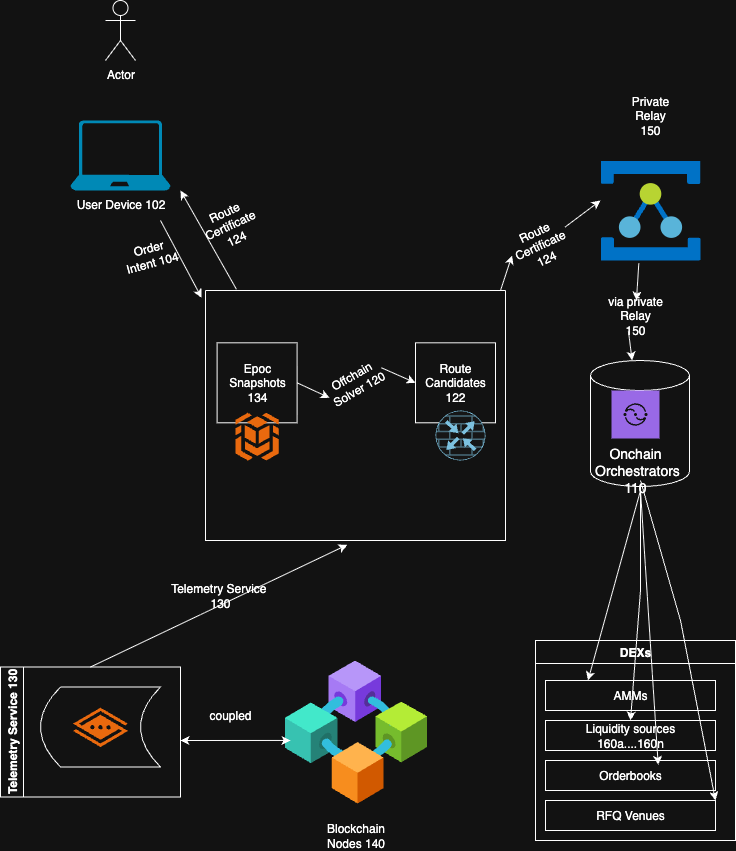

The diagram above was exported from draw.io. Its source (the exported page's mxGraphModel, read from the mxfile embedded in the PNG):
<mxGraphModel dx="1645" dy="1099" grid="1" gridSize="10" guides="1" tooltips="1" connect="1" arrows="1" fold="1" page="1" pageScale="1" pageWidth="850" pageHeight="1100" math="0" shadow="0">
  <root>
    <mxCell id="0" />
    <mxCell id="1" parent="0" />
    <mxCell id="CHIM27y06WXxc17JIMbP-1" value="Actor" style="shape=umlActor;verticalLabelPosition=bottom;verticalAlign=top;html=1;outlineConnect=0;" vertex="1" parent="1">
      <mxGeometry x="145" y="80" width="30" height="60" as="geometry" />
    </mxCell>
    <mxCell id="CHIM27y06WXxc17JIMbP-2" value="User Device 102&lt;div&gt;&lt;br&gt;&lt;/div&gt;" style="verticalLabelPosition=bottom;html=1;verticalAlign=top;align=center;strokeColor=none;fillColor=#00BEF2;shape=mxgraph.azure.laptop;pointerEvents=1;" vertex="1" parent="1">
      <mxGeometry x="110" y="200" width="100" height="70" as="geometry" />
    </mxCell>
    <mxCell id="CHIM27y06WXxc17JIMbP-9" value="" style="swimlane;startSize=0;" vertex="1" parent="1">
      <mxGeometry x="245" y="370" width="300" height="250" as="geometry" />
    </mxCell>
    <mxCell id="CHIM27y06WXxc17JIMbP-14" value="Epoc Snapshots&lt;div&gt;134&lt;/div&gt;" style="whiteSpace=wrap;html=1;aspect=fixed;" vertex="1" parent="CHIM27y06WXxc17JIMbP-9">
      <mxGeometry x="11.600000000000023" y="52.3" width="80" height="80" as="geometry" />
    </mxCell>
    <mxCell id="CHIM27y06WXxc17JIMbP-10" value="" style="points=[];aspect=fixed;html=1;align=center;shadow=0;dashed=0;fillColor=#FF6A00;strokeColor=none;shape=mxgraph.alibaba_cloud.ehpc_elastic_high_performance_computing;" vertex="1" parent="CHIM27y06WXxc17JIMbP-9">
      <mxGeometry x="30" y="122.3" width="43.199999999999996" height="47.7" as="geometry" />
    </mxCell>
    <mxCell id="CHIM27y06WXxc17JIMbP-16" value="Route Candidates&lt;div&gt;&lt;div&gt;122&lt;/div&gt;&lt;/div&gt;" style="whiteSpace=wrap;html=1;aspect=fixed;" vertex="1" parent="CHIM27y06WXxc17JIMbP-9">
      <mxGeometry x="210" y="52.30000000000001" width="80" height="80" as="geometry" />
    </mxCell>
    <mxCell id="CHIM27y06WXxc17JIMbP-15" value="" style="sketch=0;points=[[0.5,0,0],[1,0.5,0],[0.5,1,0],[0,0.5,0],[0.145,0.145,0],[0.8555,0.145,0],[0.855,0.8555,0],[0.145,0.855,0]];verticalLabelPosition=bottom;html=1;verticalAlign=top;aspect=fixed;align=center;pointerEvents=1;shape=mxgraph.cisco19.rect;prIcon=router_with_firewall;fillColor=#FAFAFA;strokeColor=#005073;" vertex="1" parent="CHIM27y06WXxc17JIMbP-9">
      <mxGeometry x="230" y="120" width="50" height="50" as="geometry" />
    </mxCell>
    <mxCell id="CHIM27y06WXxc17JIMbP-19" value="" style="endArrow=classic;html=1;rounded=0;exitX=1;exitY=0.5;exitDx=0;exitDy=0;entryX=0;entryY=0.5;entryDx=0;entryDy=0;" edge="1" parent="CHIM27y06WXxc17JIMbP-9" source="CHIM27y06WXxc17JIMbP-18" target="CHIM27y06WXxc17JIMbP-16">
      <mxGeometry width="50" height="50" relative="1" as="geometry">
        <mxPoint x="362" y="412" as="sourcePoint" />
        <mxPoint x="480" y="412" as="targetPoint" />
      </mxGeometry>
    </mxCell>
    <mxCell id="CHIM27y06WXxc17JIMbP-21" value="" style="endArrow=classic;html=1;rounded=0;exitX=1;exitY=0.5;exitDx=0;exitDy=0;entryX=0;entryY=0.5;entryDx=0;entryDy=0;" edge="1" parent="CHIM27y06WXxc17JIMbP-9" source="CHIM27y06WXxc17JIMbP-14" target="CHIM27y06WXxc17JIMbP-18">
      <mxGeometry width="50" height="50" relative="1" as="geometry">
        <mxPoint x="362" y="412" as="sourcePoint" />
        <mxPoint x="480" y="412" as="targetPoint" />
      </mxGeometry>
    </mxCell>
    <mxCell id="CHIM27y06WXxc17JIMbP-18" value="Offchain Solver 120" style="text;strokeColor=none;align=center;fillColor=none;html=1;verticalAlign=middle;whiteSpace=wrap;rounded=0;rotation=-30;" vertex="1" parent="CHIM27y06WXxc17JIMbP-9">
      <mxGeometry x="120" y="77.3" width="60" height="30" as="geometry" />
    </mxCell>
    <mxCell id="CHIM27y06WXxc17JIMbP-22" value="" style="endArrow=classic;html=1;rounded=0;entryX=-0.013;entryY=0.029;entryDx=0;entryDy=0;entryPerimeter=0;" edge="1" parent="1" target="CHIM27y06WXxc17JIMbP-9">
      <mxGeometry width="50" height="50" relative="1" as="geometry">
        <mxPoint x="200" y="300" as="sourcePoint" />
        <mxPoint x="250" y="250" as="targetPoint" />
      </mxGeometry>
    </mxCell>
    <mxCell id="CHIM27y06WXxc17JIMbP-23" value="" style="endArrow=classic;html=1;rounded=0;exitX=0.103;exitY=-0.005;exitDx=0;exitDy=0;exitPerimeter=0;" edge="1" parent="1" source="CHIM27y06WXxc17JIMbP-9">
      <mxGeometry width="50" height="50" relative="1" as="geometry">
        <mxPoint x="300" y="270" as="sourcePoint" />
        <mxPoint x="220" y="270" as="targetPoint" />
      </mxGeometry>
    </mxCell>
    <mxCell id="CHIM27y06WXxc17JIMbP-24" value="Route Certificate&lt;div&gt;124&lt;/div&gt;" style="text;strokeColor=none;align=center;fillColor=none;html=1;verticalAlign=middle;whiteSpace=wrap;rounded=0;rotation=-25;" vertex="1" parent="1">
      <mxGeometry x="240" y="290" width="60" height="30" as="geometry" />
    </mxCell>
    <mxCell id="CHIM27y06WXxc17JIMbP-25" value="Order Intent 104" style="text;strokeColor=none;align=center;fillColor=none;html=1;verticalAlign=middle;whiteSpace=wrap;rounded=0;rotation=-15;" vertex="1" parent="1">
      <mxGeometry x="160" y="320" width="60" height="30" as="geometry" />
    </mxCell>
    <mxCell id="CHIM27y06WXxc17JIMbP-26" value="" style="image;sketch=0;aspect=fixed;html=1;points=[];align=center;fontSize=12;image=img/lib/mscae/Service_Bus_Relay.svg;" vertex="1" parent="1">
      <mxGeometry x="640" y="240" width="100" height="100" as="geometry" />
    </mxCell>
    <mxCell id="CHIM27y06WXxc17JIMbP-27" value="&lt;div&gt;Private Relay&lt;/div&gt;&lt;div&gt;150&lt;/div&gt;" style="text;strokeColor=none;align=center;fillColor=none;html=1;verticalAlign=middle;whiteSpace=wrap;rounded=0;rotation=0;" vertex="1" parent="1">
      <mxGeometry x="659.99850753721" y="180.00316465777075" width="60" height="30" as="geometry" />
    </mxCell>
    <mxCell id="CHIM27y06WXxc17JIMbP-28" value="" style="endArrow=classic;html=1;rounded=0;entryX=0;entryY=0.4;entryDx=0;entryDy=0;entryPerimeter=0;" edge="1" parent="1" source="CHIM27y06WXxc17JIMbP-29" target="CHIM27y06WXxc17JIMbP-26">
      <mxGeometry width="50" height="50" relative="1" as="geometry">
        <mxPoint x="540" y="370" as="sourcePoint" />
        <mxPoint x="590" y="320" as="targetPoint" />
      </mxGeometry>
    </mxCell>
    <mxCell id="CHIM27y06WXxc17JIMbP-30" value="" style="endArrow=classic;html=1;rounded=0;entryX=0;entryY=0.4;entryDx=0;entryDy=0;entryPerimeter=0;" edge="1" parent="1" target="CHIM27y06WXxc17JIMbP-29">
      <mxGeometry width="50" height="50" relative="1" as="geometry">
        <mxPoint x="540" y="370" as="sourcePoint" />
        <mxPoint x="640" y="280" as="targetPoint" />
      </mxGeometry>
    </mxCell>
    <mxCell id="CHIM27y06WXxc17JIMbP-29" value="Route Certificate&lt;div&gt;124&lt;/div&gt;" style="text;strokeColor=none;align=center;fillColor=none;html=1;verticalAlign=middle;whiteSpace=wrap;rounded=0;rotation=-25;" vertex="1" parent="1">
      <mxGeometry x="549.99850753721" y="310.00316465777075" width="60" height="30" as="geometry" />
    </mxCell>
    <mxCell id="CHIM27y06WXxc17JIMbP-42" value="" style="shape=cylinder3;whiteSpace=wrap;html=1;boundedLbl=1;backgroundOutline=1;size=15;" vertex="1" parent="1">
      <mxGeometry x="630" y="440" width="99" height="126" as="geometry" />
    </mxCell>
    <mxCell id="CHIM27y06WXxc17JIMbP-39" value="Onchain&#10; Orchestrators&#10;110" style="shape=rect;fillColor=#A56EFF;aspect=fixed;resizable=0;labelPosition=center;verticalLabelPosition=bottom;align=center;verticalAlign=top;strokeColor=none;fontSize=14;" vertex="1" parent="1">
      <mxGeometry x="651" y="470" width="48" height="48" as="geometry" />
    </mxCell>
    <mxCell id="CHIM27y06WXxc17JIMbP-40" value="" style="fillColor=#ffffff;strokeColor=none;dashed=0;outlineConnect=0;html=1;labelPosition=center;verticalLabelPosition=bottom;verticalAlign=top;part=1;movable=0;resizable=0;rotatable=0;shape=mxgraph.ibm_cloud.ibm-watsonx--orchestrate" vertex="1" parent="CHIM27y06WXxc17JIMbP-39">
      <mxGeometry width="24" height="24" relative="1" as="geometry">
        <mxPoint x="12" y="12" as="offset" />
      </mxGeometry>
    </mxCell>
    <mxCell id="CHIM27y06WXxc17JIMbP-43" value="" style="endArrow=classic;html=1;rounded=0;exitX=0.383;exitY=1.03;exitDx=0;exitDy=0;exitPerimeter=0;" edge="1" parent="1" source="CHIM27y06WXxc17JIMbP-44" target="CHIM27y06WXxc17JIMbP-42">
      <mxGeometry width="50" height="50" relative="1" as="geometry">
        <mxPoint x="150" y="590" as="sourcePoint" />
        <mxPoint x="200" y="540" as="targetPoint" />
      </mxGeometry>
    </mxCell>
    <mxCell id="CHIM27y06WXxc17JIMbP-45" value="" style="endArrow=classic;html=1;rounded=0;exitX=0.383;exitY=1.03;exitDx=0;exitDy=0;exitPerimeter=0;" edge="1" parent="1" source="CHIM27y06WXxc17JIMbP-26" target="CHIM27y06WXxc17JIMbP-44">
      <mxGeometry width="50" height="50" relative="1" as="geometry">
        <mxPoint x="678" y="343" as="sourcePoint" />
        <mxPoint x="679" y="440" as="targetPoint" />
      </mxGeometry>
    </mxCell>
    <mxCell id="CHIM27y06WXxc17JIMbP-44" value="via private Relay&lt;div&gt;150&lt;/div&gt;" style="text;strokeColor=none;align=center;fillColor=none;html=1;verticalAlign=middle;whiteSpace=wrap;rounded=0;rotation=0;" vertex="1" parent="1">
      <mxGeometry x="644.99850753721" y="380.00316465777075" width="60" height="30" as="geometry" />
    </mxCell>
    <mxCell id="CHIM27y06WXxc17JIMbP-46" value="DEXs" style="swimlane;whiteSpace=wrap;html=1;" vertex="1" parent="1">
      <mxGeometry x="575" y="720" width="200" height="200" as="geometry" />
    </mxCell>
    <mxCell id="CHIM27y06WXxc17JIMbP-47" value="AMMs" style="rounded=0;whiteSpace=wrap;html=1;" vertex="1" parent="CHIM27y06WXxc17JIMbP-46">
      <mxGeometry x="10" y="40" width="170" height="30" as="geometry" />
    </mxCell>
    <mxCell id="CHIM27y06WXxc17JIMbP-52" value="Liquidity sources&lt;div&gt;160a....160n&lt;/div&gt;" style="rounded=0;whiteSpace=wrap;html=1;" vertex="1" parent="CHIM27y06WXxc17JIMbP-46">
      <mxGeometry x="10" y="80" width="170" height="30" as="geometry" />
    </mxCell>
    <mxCell id="CHIM27y06WXxc17JIMbP-53" value="Orderbooks" style="rounded=0;whiteSpace=wrap;html=1;" vertex="1" parent="CHIM27y06WXxc17JIMbP-46">
      <mxGeometry x="10" y="120" width="170" height="30" as="geometry" />
    </mxCell>
    <mxCell id="CHIM27y06WXxc17JIMbP-54" value="RFQ Venues" style="rounded=0;whiteSpace=wrap;html=1;" vertex="1" parent="CHIM27y06WXxc17JIMbP-46">
      <mxGeometry x="10" y="160" width="170" height="30" as="geometry" />
    </mxCell>
    <mxCell id="CHIM27y06WXxc17JIMbP-58" value="" style="endArrow=classic;html=1;rounded=0;entryX=1;entryY=0;entryDx=0;entryDy=0;" edge="1" parent="CHIM27y06WXxc17JIMbP-46" target="CHIM27y06WXxc17JIMbP-54">
      <mxGeometry width="50" height="50" relative="1" as="geometry">
        <mxPoint x="105" y="-160" as="sourcePoint" />
        <mxPoint x="125" y="80" as="targetPoint" />
        <Array as="points">
          <mxPoint x="145" y="-20" />
        </Array>
      </mxGeometry>
    </mxCell>
    <mxCell id="CHIM27y06WXxc17JIMbP-55" value="" style="endArrow=classic;html=1;rounded=0;entryX=0.25;entryY=0;entryDx=0;entryDy=0;" edge="1" parent="1" target="CHIM27y06WXxc17JIMbP-47">
      <mxGeometry width="50" height="50" relative="1" as="geometry">
        <mxPoint x="680" y="570" as="sourcePoint" />
        <mxPoint x="580" y="610" as="targetPoint" />
      </mxGeometry>
    </mxCell>
    <mxCell id="CHIM27y06WXxc17JIMbP-56" value="" style="endArrow=classic;html=1;rounded=0;entryX=0.5;entryY=0;entryDx=0;entryDy=0;" edge="1" parent="1" target="CHIM27y06WXxc17JIMbP-52">
      <mxGeometry width="50" height="50" relative="1" as="geometry">
        <mxPoint x="680" y="566" as="sourcePoint" />
        <mxPoint x="640" y="756" as="targetPoint" />
        <Array as="points">
          <mxPoint x="680" y="670" />
        </Array>
      </mxGeometry>
    </mxCell>
    <mxCell id="CHIM27y06WXxc17JIMbP-57" value="" style="endArrow=classic;html=1;rounded=0;entryX=0.663;entryY=0.144;entryDx=0;entryDy=0;entryPerimeter=0;" edge="1" parent="1" target="CHIM27y06WXxc17JIMbP-53">
      <mxGeometry width="50" height="50" relative="1" as="geometry">
        <mxPoint x="680" y="570" as="sourcePoint" />
        <mxPoint x="760" y="814" as="targetPoint" />
      </mxGeometry>
    </mxCell>
    <mxCell id="CHIM27y06WXxc17JIMbP-60" value="" style="image;aspect=fixed;html=1;points=[];align=center;fontSize=12;image=img/lib/azure2/blockchain/Consortium.svg;" vertex="1" parent="1">
      <mxGeometry x="324" y="740" width="143" height="143" as="geometry" />
    </mxCell>
    <mxCell id="CHIM27y06WXxc17JIMbP-61" value="&lt;div&gt;Blockchain Nodes 140&lt;/div&gt;" style="text;strokeColor=none;align=center;fillColor=none;html=1;verticalAlign=middle;whiteSpace=wrap;rounded=0;rotation=0;" vertex="1" parent="1">
      <mxGeometry x="353" y="900" width="85" height="30" as="geometry" />
    </mxCell>
    <mxCell id="CHIM27y06WXxc17JIMbP-63" value="" style="shape=dataStorage;whiteSpace=wrap;html=1;fixedSize=1;" vertex="1" parent="1">
      <mxGeometry x="80" y="766.5" width="120" height="80" as="geometry" />
    </mxCell>
    <mxCell id="CHIM27y06WXxc17JIMbP-64" value="Telemetry Service 130" style="swimlane;horizontal=0;whiteSpace=wrap;html=1;" vertex="1" parent="1">
      <mxGeometry x="40" y="746.5" width="180" height="130" as="geometry" />
    </mxCell>
    <mxCell id="CHIM27y06WXxc17JIMbP-62" value="" style="points=[];aspect=fixed;html=1;align=center;shadow=0;dashed=0;fillColor=#FF6A00;strokeColor=none;shape=mxgraph.alibaba_cloud.onsmqtt_micro_message_queuing_telemetry_transport;" vertex="1" parent="CHIM27y06WXxc17JIMbP-64">
      <mxGeometry x="72.55000000000001" y="40.700000000000045" width="54.900000000000006" height="39.300000000000004" as="geometry" />
    </mxCell>
    <mxCell id="CHIM27y06WXxc17JIMbP-66" value="" style="shape=flexArrow;endArrow=classic;startArrow=classic;html=1;rounded=0;exitX=1;exitY=0.5;exitDx=0;exitDy=0;width=0;startSize=5.453333333333333;" edge="1" parent="1" source="CHIM27y06WXxc17JIMbP-64" target="CHIM27y06WXxc17JIMbP-60">
      <mxGeometry width="100" height="100" relative="1" as="geometry">
        <mxPoint x="220" y="840" as="sourcePoint" />
        <mxPoint x="320" y="740" as="targetPoint" />
      </mxGeometry>
    </mxCell>
    <mxCell id="CHIM27y06WXxc17JIMbP-69" value="" style="endArrow=classic;startArrow=classic;html=1;rounded=0;entryX=0.042;entryY=0.559;entryDx=0;entryDy=0;entryPerimeter=0;" edge="1" parent="1" target="CHIM27y06WXxc17JIMbP-60">
      <mxGeometry width="50" height="50" relative="1" as="geometry">
        <mxPoint x="220" y="820" as="sourcePoint" />
        <mxPoint x="270" y="775" as="targetPoint" />
      </mxGeometry>
    </mxCell>
    <mxCell id="CHIM27y06WXxc17JIMbP-70" value="&lt;div&gt;coupled&lt;/div&gt;" style="text;strokeColor=none;align=center;fillColor=none;html=1;verticalAlign=middle;whiteSpace=wrap;rounded=0;rotation=0;" vertex="1" parent="1">
      <mxGeometry x="240" y="780" width="60" height="30" as="geometry" />
    </mxCell>
    <mxCell id="CHIM27y06WXxc17JIMbP-71" value="" style="endArrow=classic;html=1;rounded=0;exitX=0.5;exitY=0;exitDx=0;exitDy=0;entryX=0.473;entryY=1.017;entryDx=0;entryDy=0;entryPerimeter=0;" edge="1" parent="1" source="CHIM27y06WXxc17JIMbP-64" target="CHIM27y06WXxc17JIMbP-9">
      <mxGeometry width="50" height="50" relative="1" as="geometry">
        <mxPoint x="440" y="690" as="sourcePoint" />
        <mxPoint x="490" y="640" as="targetPoint" />
      </mxGeometry>
    </mxCell>
    <mxCell id="CHIM27y06WXxc17JIMbP-72" value="&lt;div&gt;Telemetry Service&amp;nbsp;&lt;/div&gt;&lt;div&gt;130&lt;/div&gt;" style="text;strokeColor=none;align=center;fillColor=none;html=1;verticalAlign=middle;whiteSpace=wrap;rounded=0;rotation=0;" vertex="1" parent="1">
      <mxGeometry x="190" y="660" width="140" height="30" as="geometry" />
    </mxCell>
  </root>
</mxGraphModel>